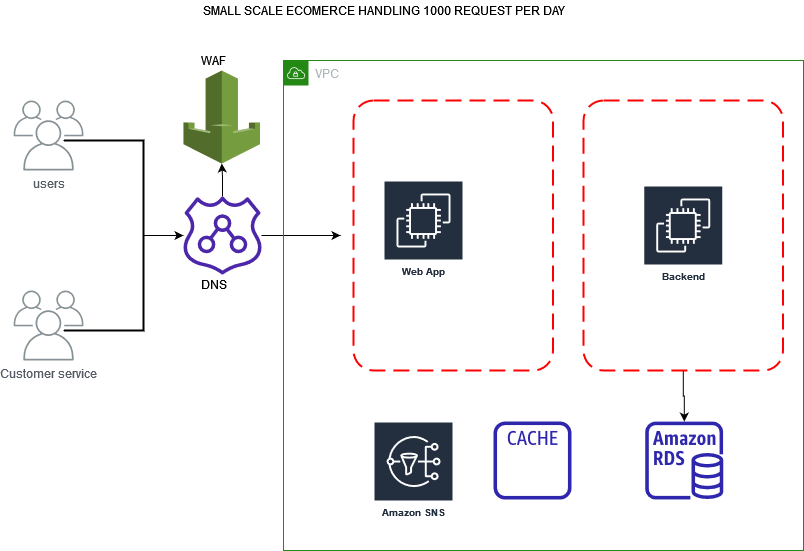

The diagram above was exported from draw.io. Its source (the exported page's mxGraphModel, read from the mxfile embedded in the PNG):
<mxGraphModel dx="868" dy="468" grid="1" gridSize="10" guides="1" tooltips="1" connect="1" arrows="1" fold="1" page="1" pageScale="1" pageWidth="850" pageHeight="1100" math="0" shadow="0">
  <root>
    <mxCell id="aZ3T63yPRgebVKXLmrVJ-0" />
    <mxCell id="aZ3T63yPRgebVKXLmrVJ-1" parent="aZ3T63yPRgebVKXLmrVJ-0" />
    <mxCell id="aZ3T63yPRgebVKXLmrVJ-3" value="users" style="sketch=0;outlineConnect=0;gradientColor=none;fontColor=#545B64;strokeColor=none;fillColor=#879196;dashed=0;verticalLabelPosition=bottom;verticalAlign=top;align=center;html=1;fontSize=12;fontStyle=0;aspect=fixed;shape=mxgraph.aws4.illustration_users;pointerEvents=1" vertex="1" parent="aZ3T63yPRgebVKXLmrVJ-1">
      <mxGeometry x="50" y="190" width="70" height="70" as="geometry" />
    </mxCell>
    <mxCell id="aZ3T63yPRgebVKXLmrVJ-5" value="Customer service " style="sketch=0;outlineConnect=0;gradientColor=none;fontColor=#545B64;strokeColor=none;fillColor=#879196;dashed=0;verticalLabelPosition=bottom;verticalAlign=top;align=center;html=1;fontSize=12;fontStyle=0;aspect=fixed;shape=mxgraph.aws4.illustration_users;pointerEvents=1" vertex="1" parent="aZ3T63yPRgebVKXLmrVJ-1">
      <mxGeometry x="50" y="380" width="70" height="70" as="geometry" />
    </mxCell>
    <mxCell id="aZ3T63yPRgebVKXLmrVJ-13" value="" style="edgeStyle=orthogonalEdgeStyle;rounded=0;orthogonalLoop=1;jettySize=auto;html=1;" edge="1" parent="aZ3T63yPRgebVKXLmrVJ-1" source="aZ3T63yPRgebVKXLmrVJ-6" target="aZ3T63yPRgebVKXLmrVJ-11">
      <mxGeometry relative="1" as="geometry" />
    </mxCell>
    <mxCell id="aZ3T63yPRgebVKXLmrVJ-6" value="" style="strokeWidth=2;html=1;shape=mxgraph.flowchart.annotation_1;align=left;pointerEvents=1;direction=west;" vertex="1" parent="aZ3T63yPRgebVKXLmrVJ-1">
      <mxGeometry x="100" y="230" width="80" height="190" as="geometry" />
    </mxCell>
    <mxCell id="aZ3T63yPRgebVKXLmrVJ-17" value="" style="edgeStyle=orthogonalEdgeStyle;rounded=0;orthogonalLoop=1;jettySize=auto;html=1;" edge="1" parent="aZ3T63yPRgebVKXLmrVJ-1" source="aZ3T63yPRgebVKXLmrVJ-11">
      <mxGeometry relative="1" as="geometry">
        <mxPoint x="377" y="325" as="targetPoint" />
      </mxGeometry>
    </mxCell>
    <mxCell id="trigoyA2ZQUoXf-vr1zE-9" value="" style="edgeStyle=orthogonalEdgeStyle;rounded=0;orthogonalLoop=1;jettySize=auto;html=1;" edge="1" parent="aZ3T63yPRgebVKXLmrVJ-1" source="aZ3T63yPRgebVKXLmrVJ-11" target="trigoyA2ZQUoXf-vr1zE-8">
      <mxGeometry relative="1" as="geometry" />
    </mxCell>
    <mxCell id="aZ3T63yPRgebVKXLmrVJ-11" value="" style="sketch=0;outlineConnect=0;fontColor=#232F3E;gradientColor=none;fillColor=#4D27AA;strokeColor=none;dashed=0;verticalLabelPosition=bottom;verticalAlign=top;align=center;html=1;fontSize=12;fontStyle=0;aspect=fixed;pointerEvents=1;shape=mxgraph.aws4.route_53_resolver;" vertex="1" parent="aZ3T63yPRgebVKXLmrVJ-1">
      <mxGeometry x="220" y="286" width="78" height="78" as="geometry" />
    </mxCell>
    <mxCell id="aZ3T63yPRgebVKXLmrVJ-14" value="VPC" style="points=[[0,0],[0.25,0],[0.5,0],[0.75,0],[1,0],[1,0.25],[1,0.5],[1,0.75],[1,1],[0.75,1],[0.5,1],[0.25,1],[0,1],[0,0.75],[0,0.5],[0,0.25]];outlineConnect=0;gradientColor=none;html=1;whiteSpace=wrap;fontSize=12;fontStyle=0;container=1;pointerEvents=0;collapsible=0;recursiveResize=0;shape=mxgraph.aws4.group;grIcon=mxgraph.aws4.group_vpc;strokeColor=#248814;fillColor=none;verticalAlign=top;align=left;spacingLeft=30;fontColor=#AAB7B8;dashed=0;" vertex="1" parent="aZ3T63yPRgebVKXLmrVJ-1">
      <mxGeometry x="320" y="150" width="520" height="490" as="geometry" />
    </mxCell>
    <mxCell id="trigoyA2ZQUoXf-vr1zE-4" value="" style="edgeStyle=orthogonalEdgeStyle;rounded=0;orthogonalLoop=1;jettySize=auto;html=1;" edge="1" parent="aZ3T63yPRgebVKXLmrVJ-14" source="uCs7v7HRBqGYVyYNIjD9-2" target="trigoyA2ZQUoXf-vr1zE-0">
      <mxGeometry relative="1" as="geometry" />
    </mxCell>
    <mxCell id="uCs7v7HRBqGYVyYNIjD9-2" value="" style="rounded=1;arcSize=10;dashed=1;strokeColor=#ff0000;fillColor=none;gradientColor=none;dashPattern=8 4;strokeWidth=2;" vertex="1" parent="aZ3T63yPRgebVKXLmrVJ-14">
      <mxGeometry x="300" y="40" width="199.5" height="270" as="geometry" />
    </mxCell>
    <mxCell id="uCs7v7HRBqGYVyYNIjD9-3" value="Backend" style="sketch=0;outlineConnect=0;fontColor=#232F3E;gradientColor=none;strokeColor=#ffffff;fillColor=#232F3E;dashed=0;verticalLabelPosition=middle;verticalAlign=bottom;align=center;html=1;whiteSpace=wrap;fontSize=10;fontStyle=1;spacing=3;shape=mxgraph.aws4.productIcon;prIcon=mxgraph.aws4.ec2;" vertex="1" parent="aZ3T63yPRgebVKXLmrVJ-14">
      <mxGeometry x="359.75" y="125" width="80" height="100" as="geometry" />
    </mxCell>
    <mxCell id="uCs7v7HRBqGYVyYNIjD9-4" value="" style="rounded=1;arcSize=10;dashed=1;strokeColor=#ff0000;fillColor=none;gradientColor=none;dashPattern=8 4;strokeWidth=2;" vertex="1" parent="aZ3T63yPRgebVKXLmrVJ-14">
      <mxGeometry x="70" y="40" width="199.5" height="270" as="geometry" />
    </mxCell>
    <mxCell id="uCs7v7HRBqGYVyYNIjD9-5" value="Web App" style="sketch=0;outlineConnect=0;fontColor=#232F3E;gradientColor=none;strokeColor=#ffffff;fillColor=#232F3E;dashed=0;verticalLabelPosition=middle;verticalAlign=bottom;align=center;html=1;whiteSpace=wrap;fontSize=10;fontStyle=1;spacing=3;shape=mxgraph.aws4.productIcon;prIcon=mxgraph.aws4.ec2;" vertex="1" parent="aZ3T63yPRgebVKXLmrVJ-14">
      <mxGeometry x="100" y="120" width="80" height="100" as="geometry" />
    </mxCell>
    <mxCell id="trigoyA2ZQUoXf-vr1zE-0" value="" style="sketch=0;outlineConnect=0;fontColor=#232F3E;gradientColor=none;fillColor=#2E27AD;strokeColor=none;dashed=0;verticalLabelPosition=bottom;verticalAlign=top;align=center;html=1;fontSize=12;fontStyle=0;aspect=fixed;pointerEvents=1;shape=mxgraph.aws4.rds_instance;" vertex="1" parent="aZ3T63yPRgebVKXLmrVJ-14">
      <mxGeometry x="361.75" y="361" width="78" height="78" as="geometry" />
    </mxCell>
    <mxCell id="trigoyA2ZQUoXf-vr1zE-1" value="" style="sketch=0;outlineConnect=0;fontColor=#232F3E;gradientColor=none;fillColor=#2E27AD;strokeColor=none;dashed=0;verticalLabelPosition=bottom;verticalAlign=top;align=center;html=1;fontSize=12;fontStyle=0;aspect=fixed;pointerEvents=1;shape=mxgraph.aws4.cache_node;" vertex="1" parent="aZ3T63yPRgebVKXLmrVJ-14">
      <mxGeometry x="210" y="361" width="78" height="78" as="geometry" />
    </mxCell>
    <mxCell id="trigoyA2ZQUoXf-vr1zE-2" value="Amazon SNS" style="sketch=0;outlineConnect=0;fontColor=#232F3E;gradientColor=none;strokeColor=#ffffff;fillColor=#232F3E;dashed=0;verticalLabelPosition=middle;verticalAlign=bottom;align=center;html=1;whiteSpace=wrap;fontSize=10;fontStyle=1;spacing=3;shape=mxgraph.aws4.productIcon;prIcon=mxgraph.aws4.sns;" vertex="1" parent="aZ3T63yPRgebVKXLmrVJ-14">
      <mxGeometry x="90" y="361" width="80" height="100" as="geometry" />
    </mxCell>
    <mxCell id="trigoyA2ZQUoXf-vr1zE-5" value="SMALL SCALE ECOMERCE HANDLING 1000 REQUEST PER DAY" style="text;html=1;align=center;verticalAlign=middle;resizable=0;points=[];autosize=1;strokeColor=none;fillColor=none;" vertex="1" parent="aZ3T63yPRgebVKXLmrVJ-1">
      <mxGeometry x="230" y="90" width="380" height="20" as="geometry" />
    </mxCell>
    <mxCell id="trigoyA2ZQUoXf-vr1zE-6" value="DNS" style="text;html=1;align=center;verticalAlign=middle;resizable=0;points=[];autosize=1;strokeColor=none;fillColor=none;" vertex="1" parent="aZ3T63yPRgebVKXLmrVJ-1">
      <mxGeometry x="230" y="364" width="40" height="20" as="geometry" />
    </mxCell>
    <mxCell id="trigoyA2ZQUoXf-vr1zE-8" value="" style="outlineConnect=0;dashed=0;verticalLabelPosition=bottom;verticalAlign=top;align=center;html=1;shape=mxgraph.aws3.waf;fillColor=#759C3E;gradientColor=none;" vertex="1" parent="aZ3T63yPRgebVKXLmrVJ-1">
      <mxGeometry x="220" y="160" width="76.5" height="93" as="geometry" />
    </mxCell>
    <mxCell id="trigoyA2ZQUoXf-vr1zE-11" value="WAF" style="text;html=1;align=center;verticalAlign=middle;resizable=0;points=[];autosize=1;strokeColor=none;fillColor=none;" vertex="1" parent="aZ3T63yPRgebVKXLmrVJ-1">
      <mxGeometry x="230" y="140" width="40" height="20" as="geometry" />
    </mxCell>
  </root>
</mxGraphModel>